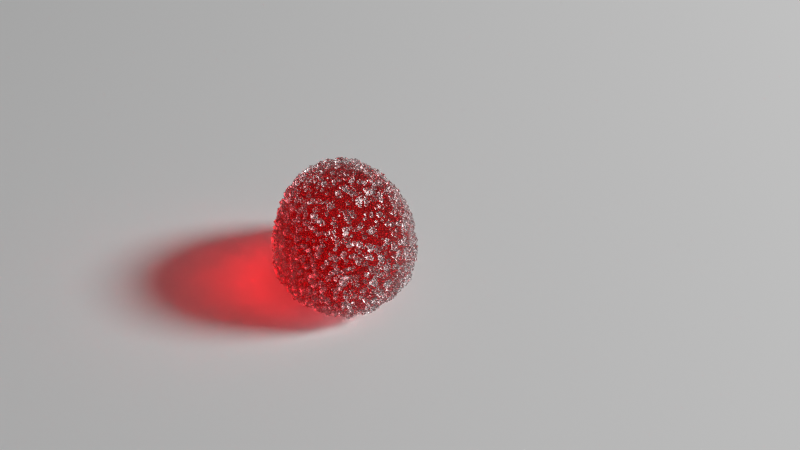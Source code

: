 # Source: pink_jelly.blend  (saved by Blender 3.0.42; exported with 4.5.12 LTS)
import bpy
from mathutils import Matrix  # noqa: F401  (used for matrix-valued properties, if any)

bpy.ops.wm.read_factory_settings(use_empty=True)
scene = bpy.context.scene
scene.name = 'Scene'

# ---- collections
col_collection = bpy.data.collections.new('Collection'); scene.collection.children.link(col_collection)

# ---- materials (node trees are filled in below, after node groups)
mat_candy = bpy.data.materials.new('Candy')
mat_sugar_crystal = bpy.data.materials.new('Sugar Crystal')

# ---- node groups
ng_geometry_nodes = bpy.data.node_groups.new('Geometry Nodes', 'GeometryNodeTree')
_s = ng_geometry_nodes.interface.new_socket(name='Geometry', in_out='OUTPUT', socket_type='NodeSocketGeometry')
_s = ng_geometry_nodes.interface.new_socket(name='Geometry', in_out='INPUT', socket_type='NodeSocketGeometry')
_s = ng_geometry_nodes.interface.new_socket(name='Sugar Density', in_out='INPUT', socket_type='NodeSocketFloat')
_s.default_value = 331.6
_s = ng_geometry_nodes.interface.new_socket(name='Scale Min', in_out='INPUT', socket_type='NodeSocketFloat')
_s.default_value = 0.1
_s = ng_geometry_nodes.interface.new_socket(name='Scale Max', in_out='INPUT', socket_type='NodeSocketFloat')
_s.default_value = 0.3
ng_geometry_nodes.is_modifier = True
# nodes of 'Geometry Nodes' reference scene objects; filled in after objects exist

# ---- material node trees
mat_candy.use_nodes = True; mat_candy.node_tree.nodes.clear()
_N = mat_candy.node_tree.nodes; _L = mat_candy.node_tree.links
n0 = _N.new('NodeFrame'); n0.name = 'Frame'; n0.location = (-423, -72)
n0.label = 'Random colour per duplicate'
n0.width = 467
n1 = _N.new('NodeFrame'); n1.name = 'Frame.003'; n1.location = (629, 93)
n1.label = 'Thickness of color'
n1.width = 202
n2 = _N.new('NodeFrame'); n2.name = 'Frame.002'; n2.location = (340, 670)
n2.label = 'Makes shadow softer'
n2.width = 541
n3 = _N.new('NodeFrame'); n3.name = 'Frame.001'; n3.location = (-753, 320)
n3.label = 'Bumpy skin'
n3.width = 546
n4 = _N.new('ShaderNodeOutputMaterial'); n4.name = 'Material Output'; n4.location = (925, 244)
n5 = _N.new('ShaderNodeBsdfRefraction'); n5.name = 'Refraction BSDF'; n5.location = (-110, 351)
n5.inputs[1].default_value = 0.8
n5.inputs[2].default_value = 1.33
n6 = _N.new('ShaderNodeBsdfAnisotropic'); n6.name = 'Glossy BSDF'; n6.location = (-110, 144)
n6.distribution = 'GGX'
n6.inputs[1].default_value = 0.8
n7 = _N.new('ShaderNodeMixShader'); n7.name = 'Mix Shader.001'; n7.location = (137, 289)
n8 = _N.new('ShaderNodeObjectInfo'); n8.name = 'Object Info'; n8.location = (31, -31)
n9 = _N.new('ShaderNodeVolumeAbsorption'); n9.name = 'Volume Absorption'; n9.location = (31, -31)
n9.inputs[1].default_value = 354.9
n10 = _N.new('ShaderNodeBsdfTransparent'); n10.name = 'Transparent BSDF'; n10.location = (150, -418)
n10.inputs[0].default_value = (0.5, 0.5, 0.5, 1.0)
n11 = _N.new('ShaderNodeMixShader'); n11.name = 'Mix Shader'; n11.location = (370, -294)
n12 = _N.new('ShaderNodeLightPath'); n12.name = 'Light Path'; n12.location = (31, -31)
n13 = _N.new('ShaderNodeFresnel'); n13.name = 'Fresnel'; n13.location = (-103, 474)
n13.inputs[0].default_value = 1.33
n14 = _N.new('ShaderNodeBump'); n14.name = 'Bump'; n14.location = (375, -31)
n14.inputs[2].default_value = 1.0
n15 = _N.new('ShaderNodeTexNoise'); n15.name = 'Noise Texture'; n15.location = (196, -31)
n15.inputs[2].default_value = 5000.0
n15.inputs[4].default_value = 0.3
n15.inputs[8].default_value = 0.2
n16 = _N.new('ShaderNodeTexCoord'); n16.name = 'Texture Coordinate'; n16.location = (31, -31)
n17 = _N.new('ShaderNodeValToRGB'); n17.name = 'ColorRamp'; n17.location = (196, -31)
n17.color_ramp.interpolation = 'CONSTANT'
while len(n17.color_ramp.elements) > 1: n17.color_ramp.elements.remove(n17.color_ramp.elements[-1])
n17.color_ramp.elements[0].position = 0.0; n17.color_ramp.elements[0].color = (1.0, 0.3, 0.3628, 1.0)
_e = n17.color_ramp.elements.new(0.5453); _e.color = (1.0, 0.5, 0.9162, 1.0)
_e = n17.color_ramp.elements.new(0.6782); _e.color = (1.0, 0.9112, 0.4, 1.0)
_e = n17.color_ramp.elements.new(0.8829); _e.color = (0.4705, 0.2631, 0.8769, 1.0)
n8.parent = n0
n9.parent = n1
n10.parent = n2
n11.parent = n2
n12.parent = n2
n14.parent = n3
n15.parent = n3
n16.parent = n3
n17.parent = n0
_L.new(n11.outputs[0], n4.inputs[0])
_L.new(n10.outputs[0], n11.inputs[2])
_L.new(n12.outputs[1], n11.inputs[0])
_L.new(n13.outputs[0], n7.inputs[0])
_L.new(n8.outputs[5], n17.inputs[0])
_L.new(n5.outputs[0], n7.inputs[1])
_L.new(n7.outputs[0], n11.inputs[1])
_L.new(n9.outputs[0], n4.inputs[1])
_L.new(n6.outputs[0], n7.inputs[2])
_L.new(n17.outputs[0], n9.inputs[0])
_L.new(n16.outputs[3], n15.inputs[0])
_L.new(n14.outputs[0], n5.inputs[3])
_L.new(n14.outputs[0], n6.inputs[4])
_L.new(n15.outputs[0], n14.inputs[3])
n4.is_active_output = True
mat_sugar_crystal.use_nodes = True; mat_sugar_crystal.node_tree.nodes.clear()
_N = mat_sugar_crystal.node_tree.nodes; _L = mat_sugar_crystal.node_tree.links
n0 = _N.new('ShaderNodeOutputMaterial'); n0.name = 'Material Output'; n0.location = (567, 298)
n1 = _N.new('ShaderNodeBsdfPrincipled'); n1.name = 'Principled BSDF'; n1.location = (-207, 285)
n1.distribution = 'GGX'
n1.subsurface_method = 'RANDOM_WALK_SKIN'
n1.inputs[0].default_value = (1.0, 1.0, 1.0, 1.0)
n1.inputs[2].default_value = 0.2496
n1.inputs[3].default_value = 1.45
n1.inputs[18].default_value = 1.0
n1.inputs[27].default_value = (0.0, 0.0, 0.0, 1.0)
n1.inputs[28].default_value = 1.0
n2 = _N.new('ShaderNodeMixShader'); n2.name = 'Mix Shader'; n2.location = (307, 322)
n2.width = 100
n3 = _N.new('ShaderNodeBsdfTransparent'); n3.name = 'Transparent BSDF'; n3.location = (81, 214)
n4 = _N.new('ShaderNodeLightPath'); n4.name = 'Light Path'; n4.location = (-412, 392)
_L.new(n2.outputs[0], n0.inputs[0])
_L.new(n1.outputs[0], n2.inputs[1])
_L.new(n4.outputs[1], n2.inputs[0])
_L.new(n3.outputs[0], n2.inputs[2])
n0.is_active_output = True

# ---- world
world_world = bpy.data.worlds.new('World'); scene.world = world_world
world_world.use_nodes = True; world_world.node_tree.nodes.clear()
_N = world_world.node_tree.nodes; _L = world_world.node_tree.links
n0 = _N.new('ShaderNodeOutputWorld'); n0.name = 'World Output'; n0.location = (300, 300)
n1 = _N.new('ShaderNodeBackground'); n1.name = 'Background'; n1.location = (10, 300)
n1.inputs[0].default_value = (0.05088, 0.05088, 0.05088, 1.0)
_L.new(n1.outputs[0], n0.inputs[0])
n0.is_active_output = True
world_world.color = (0.05088, 0.05088, 0.05088)
world_world.use_sun_shadow = False
world_world.sun_shadow_jitter_overblur = 0.0

# ---- cameras
cam_camera = bpy.data.cameras.new('Camera')
cam_camera.clip_start = 0.001
cam_camera.clip_end = 100.0
cam_camera.ortho_scale = 7.314

# ---- lights
light_light = bpy.data.lights.new('Light', 'POINT')
light_light.transmission_factor = 0.0
light_light.energy = 25.8
light_light.shadow_soft_size = 0.1
light_light.shadow_maximum_resolution = 0.006
light_light.use_absolute_resolution = True

# ---- meshes
me_cube = bpy.data.meshes.new('Cube')
me_cube.from_pydata([(0.0102, 0.007316, 0.01991), (0.01, 0.01, 0.001474), (0.01099, -0.006873, 0.02085), (0.01, -0.01, 0.001474), (-0.009035, 0.0088, 0.01947), (-0.01, 0.01, 0.001474), (-0.008777, -0.008167, 0.02014), (-0.01, -0.01, 0.001474), (0.01, 0.01, 0.003489), (-0.01, -0.01, 0.003489), (0.01, -0.01, 0.003489), (-0.01, 0.01, 0.003489)], [], [(0, 4, 6, 2), (10, 2, 6, 9), (9, 6, 4, 11), (5, 1, 3, 7), (8, 0, 2, 10), (11, 4, 0, 8), (5, 11, 8, 1), (1, 8, 10, 3), (7, 9, 11, 5), (3, 10, 9, 7)])
_uv = me_cube.uv_layers.new(name='UVMap')
_uv.uv.foreach_set('vector', [0.625, 0.5, 0.875, 0.5, 0.875, 0.75, 0.625, 0.75, 0.4002, 0.75, 0.625, 0.75, 0.625, 1.0, 0.4002, 1.0, 0.4002, 0.0, 0.625, 0.0, 0.625, 0.25, 0.4002, 0.25, 0.125, 0.5, 0.375, 0.5, 0.375, 0.75, 0.125, 0.75, 0.4002, 0.5, 0.625, 0.5, 0.625, 0.75, 0.4002, 0.75, 0.4002, 0.25, 0.625, 0.25, 0.625, 0.5, 0.4002, 0.5, 0.375, 0.25, 0.4002, 0.25, 0.4002, 0.5, 0.375, 0.5, 0.375, 0.5, 0.4002, 0.5, 0.4002, 0.75, 0.375, 0.75, 0.375, 0.0, 0.4002, 0.0, 0.4002, 0.25, 0.375, 0.25, 0.375, 0.75, 0.4002, 0.75, 0.4002, 1.0, 0.375, 1.0])
me_cube.materials.append(mat_candy)
me_cube.use_remesh_preserve_volume = False
me_cube.use_remesh_preserve_attributes = False
me_cube.use_mirror_vertex_groups = False
me_cube.update()
me_cube_001 = bpy.data.meshes.new('Cube.001')
me_cube_001.from_pydata([(-0.001, -0.001, -0.001), (-0.001, -0.001, 0.001), (-0.001, 0.001, -0.001), (-0.001, 0.001, 0.001), (0.001, -0.001, -0.001), (0.001, -0.001, 0.001), (0.001, 0.001, -0.001), (0.001, 0.001, 0.001)], [], [(0, 1, 3, 2), (2, 3, 7, 6), (6, 7, 5, 4), (4, 5, 1, 0), (2, 6, 4, 0), (7, 3, 1, 5)])
_uv = me_cube_001.uv_layers.new(name='UVMap')
_uv.uv.foreach_set('vector', [0.375, 0.0, 0.625, 0.0, 0.625, 0.25, 0.375, 0.25, 0.375, 0.25, 0.625, 0.25, 0.625, 0.5, 0.375, 0.5, 0.375, 0.5, 0.625, 0.5, 0.625, 0.75, 0.375, 0.75, 0.375, 0.75, 0.625, 0.75, 0.625, 1.0, 0.375, 1.0, 0.125, 0.5, 0.375, 0.5, 0.375, 0.75, 0.125, 0.75, 0.625, 0.5, 0.875, 0.5, 0.875, 0.75, 0.625, 0.75])
me_cube_001.materials.append(mat_sugar_crystal)
me_cube_001.use_remesh_fix_poles = True
me_cube_001.use_remesh_preserve_attributes = False
me_cube_001.update()
me_plane = bpy.data.meshes.new('Plane')
me_plane.from_pydata([(-1.0, -1.0, 0.0), (1.0, -1.0, 0.0), (-1.0, 1.0, 0.0), (1.0, 1.0, 0.0)], [], [(0, 1, 3, 2)])
_uv = me_plane.uv_layers.new(name='UVMap')
_uv.uv.foreach_set('vector', [0.0, 0.0, 1.0, 0.0, 1.0, 1.0, 0.0, 1.0])
me_plane.use_remesh_fix_poles = True
me_plane.use_remesh_preserve_attributes = False
me_plane.update()

# ---- objects
ob_cube = bpy.data.objects.new('Cube', me_cube)
ob_light = bpy.data.objects.new('Light', light_light)
ob_camera = bpy.data.objects.new('Camera', cam_camera)
ob_sugar_crystal = bpy.data.objects.new('sugar_crystal', me_cube_001)
ob_plane = bpy.data.objects.new('Plane', me_plane)
_N = ng_geometry_nodes.nodes; _L = ng_geometry_nodes.links
n0 = _N.new('NodeFrame'); n0.name = 'Frame'; n0.location = (140, -442)
n0.label = 'Randomize sacle and rotation for sugar'
n0.width = 348
n1 = _N.new('NodeFrame'); n1.name = 'Frame.001'; n1.location = (-306, -347)
n1.label = 'Multiply density for small scale'
n1.width = 200
n2 = _N.new('GeometryNodeJoinGeometry'); n2.name = 'Join Geometry'; n2.location = (843, 45)
n3 = _N.new('NodeGroupOutput'); n3.name = 'Group Output'; n3.location = (1081, 44)
n4 = _N.new('NodeGroupInput'); n4.name = 'Group Input'; n4.location = (-611, 81)
n5 = _N.new('GeometryNodeDistributePointsOnFaces'); n5.name = 'Distribute Points on Faces'; n5.location = (-89, -28)
n5.distribute_method = 'POISSON'
n5.use_legacy_normal = True
n5.inputs[2].default_value = 0.0003
n6 = _N.new('GeometryNodeInstanceOnPoints'); n6.name = 'Instance on Points'; n6.location = (658, -397)
n7 = _N.new('FunctionNodeRandomValue'); n7.name = 'Random Value.001'; n7.location = (178, -108)
n7.inputs[1].default_value = (6.283, 6.283, 6.283)
n8 = _N.new('FunctionNodeRandomValue'); n8.name = 'Random Value'; n8.location = (30, -30)
n8.data_type = 'FLOAT_VECTOR'
n8.inputs[1].default_value = (6.283, 6.283, 6.283)
n9 = _N.new('ShaderNodeMath'); n9.name = 'Math'; n9.location = (30, -30)
n9.operation = 'MULTIPLY'
n9.inputs[1].default_value = 1e+04
n10 = _N.new('GeometryNodeObjectInfo'); n10.name = 'Object Info'; n10.location = (463, -105)
n10.inputs[0].default_value = ob_sugar_crystal
n7.parent = n0
n8.parent = n0
n9.parent = n1
_L.new(n4.outputs[0], n5.inputs[0])
_L.new(n5.outputs[0], n6.inputs[0])
_L.new(n2.outputs[0], n3.inputs[0])
_L.new(n4.outputs[0], n2.inputs[0])
_L.new(n6.outputs[0], n2.inputs[0])
_L.new(n10.outputs[4], n6.inputs[2])
_L.new(n8.outputs[0], n6.inputs[5])
_L.new(n7.outputs[1], n6.inputs[6])
_L.new(n4.outputs[1], n9.inputs[0])
_L.new(n4.outputs[2], n7.inputs[2])
_L.new(n4.outputs[3], n7.inputs[3])
_L.new(n9.outputs[0], n5.inputs[4])
_L.new(n9.outputs[0], n5.inputs[3])
n3.is_active_output = True

# ---- transforms, parenting, visibility, modifiers, constraints
ob_cube.location = (0.0, 0.0, 0.0)
ob_cube.lock_rotations_4d = False
ob_cube.empty_display_type = 'ARROWS'
ob_cube.lineart.crease_threshold = 0.0
_m = ob_cube.modifiers.new('Subdivision', 'SUBSURF')
_m.levels = 4
_m = ob_cube.modifiers.new('GeometryNodes', 'NODES')
_m.node_group = ng_geometry_nodes
_gi = [s.identifier for s in ng_geometry_nodes.interface.items_tree if s.item_type == 'SOCKET' and s.in_out == 'INPUT']
_m[_gi[1]] = 225.4  # Sugar Density
ob_light.location = (0.5, 0.5, 0.5)
ob_light.rotation_euler = (0.6503, 0.05522, 1.866)
ob_light.lock_rotations_4d = False
ob_light.empty_display_type = 'ARROWS'
ob_light.color = (0.0, 0.0, 0.0, 0.0)
ob_light.lineart.crease_threshold = 0.0
ob_camera.location = (0.06784, -0.06278, 0.1171)
ob_camera.rotation_euler = (0.7114, 4.129e-07, 0.7451)
ob_camera.lock_rotations_4d = False
ob_camera.empty_display_type = 'ARROWS'
ob_camera.color = (0.0, 0.0, 0.0, 0.0)
ob_camera.display_type = 'WIRE'
ob_camera.lineart.crease_threshold = 0.0
ob_sugar_crystal.location = (0.0, 0.0, 0.1)
_m = ob_sugar_crystal.modifiers.new('Bevel', 'BEVEL')
_m.width = 0.0002
_m.width_pct = 0.0002
ob_plane.location = (-0.001057, -0.001154, -0.0001131)
_m = ob_plane.modifiers.new('Subdivision', 'SUBSURF')
_m.levels = 0

# ---- collection membership
col_collection.objects.link(ob_cube)
col_collection.objects.link(ob_light)
col_collection.objects.link(ob_camera)
col_collection.objects.link(ob_sugar_crystal)
col_collection.objects.link(ob_plane)

# ---- scene / render settings (as saved in the file)
scene.camera = ob_camera
scene.frame_start = 1; scene.frame_end = 250; scene.frame_set(1)
scene.render.engine = 'CYCLES'
scene.cycles.samples = 985
scene.cycles.sampling_pattern = 'TABULATED_SOBOL'
scene.cycles.use_light_tree = False
scene.cycles.max_bounces = 50
scene.cycles.transparent_max_bounces = 50
scene.view_settings.view_transform = 'Standard'
bpy.context.view_layer.update()
